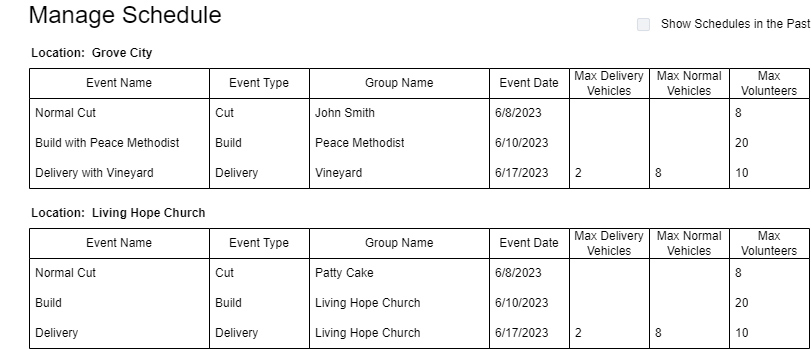

The diagram above was exported from draw.io. Its source (the exported page's mxGraphModel, read from the mxfile embedded in the PNG):
<mxGraphModel dx="1338" dy="820" grid="1" gridSize="10" guides="1" tooltips="1" connect="1" arrows="1" fold="1" page="1" pageScale="1.5" pageWidth="826" pageHeight="1169" background="none" math="0" shadow="0">
  <root>
    <mxCell id="0" style=";html=1;" />
    <mxCell id="1" style=";html=1;" parent="0" />
    <mxCell id="UZdEMTwhDuOR2Ws4chH9-1" value="Event Name" style="swimlane;fontStyle=0;childLayout=stackLayout;horizontal=1;startSize=30;horizontalStack=0;resizeParent=1;resizeParentMax=0;resizeLast=0;collapsible=1;marginBottom=0;whiteSpace=wrap;html=1;" vertex="1" parent="1">
      <mxGeometry x="40" y="80" width="180" height="120" as="geometry" />
    </mxCell>
    <mxCell id="UZdEMTwhDuOR2Ws4chH9-2" value="Normal Cut" style="text;strokeColor=none;fillColor=none;align=left;verticalAlign=middle;spacingLeft=4;spacingRight=4;overflow=hidden;points=[[0,0.5],[1,0.5]];portConstraint=eastwest;rotatable=0;whiteSpace=wrap;html=1;" vertex="1" parent="UZdEMTwhDuOR2Ws4chH9-1">
      <mxGeometry y="30" width="180" height="30" as="geometry" />
    </mxCell>
    <mxCell id="UZdEMTwhDuOR2Ws4chH9-3" value="Build with Peace Methodist" style="text;strokeColor=none;fillColor=none;align=left;verticalAlign=middle;spacingLeft=4;spacingRight=4;overflow=hidden;points=[[0,0.5],[1,0.5]];portConstraint=eastwest;rotatable=0;whiteSpace=wrap;html=1;" vertex="1" parent="UZdEMTwhDuOR2Ws4chH9-1">
      <mxGeometry y="60" width="180" height="30" as="geometry" />
    </mxCell>
    <mxCell id="UZdEMTwhDuOR2Ws4chH9-4" value="Delivery with Vineyard" style="text;strokeColor=none;fillColor=none;align=left;verticalAlign=middle;spacingLeft=4;spacingRight=4;overflow=hidden;points=[[0,0.5],[1,0.5]];portConstraint=eastwest;rotatable=0;whiteSpace=wrap;html=1;" vertex="1" parent="UZdEMTwhDuOR2Ws4chH9-1">
      <mxGeometry y="90" width="180" height="30" as="geometry" />
    </mxCell>
    <mxCell id="UZdEMTwhDuOR2Ws4chH9-5" value="Event Type" style="swimlane;fontStyle=0;childLayout=stackLayout;horizontal=1;startSize=30;horizontalStack=0;resizeParent=1;resizeParentMax=0;resizeLast=0;collapsible=1;marginBottom=0;whiteSpace=wrap;html=1;" vertex="1" parent="1">
      <mxGeometry x="220" y="80" width="100" height="120" as="geometry" />
    </mxCell>
    <mxCell id="UZdEMTwhDuOR2Ws4chH9-6" value="Cut" style="text;strokeColor=none;fillColor=none;align=left;verticalAlign=middle;spacingLeft=4;spacingRight=4;overflow=hidden;points=[[0,0.5],[1,0.5]];portConstraint=eastwest;rotatable=0;whiteSpace=wrap;html=1;" vertex="1" parent="UZdEMTwhDuOR2Ws4chH9-5">
      <mxGeometry y="30" width="100" height="30" as="geometry" />
    </mxCell>
    <mxCell id="UZdEMTwhDuOR2Ws4chH9-7" value="Build" style="text;strokeColor=none;fillColor=none;align=left;verticalAlign=middle;spacingLeft=4;spacingRight=4;overflow=hidden;points=[[0,0.5],[1,0.5]];portConstraint=eastwest;rotatable=0;whiteSpace=wrap;html=1;" vertex="1" parent="UZdEMTwhDuOR2Ws4chH9-5">
      <mxGeometry y="60" width="100" height="30" as="geometry" />
    </mxCell>
    <mxCell id="UZdEMTwhDuOR2Ws4chH9-8" value="Delivery" style="text;strokeColor=none;fillColor=none;align=left;verticalAlign=middle;spacingLeft=4;spacingRight=4;overflow=hidden;points=[[0,0.5],[1,0.5]];portConstraint=eastwest;rotatable=0;whiteSpace=wrap;html=1;" vertex="1" parent="UZdEMTwhDuOR2Ws4chH9-5">
      <mxGeometry y="90" width="100" height="30" as="geometry" />
    </mxCell>
    <mxCell id="UZdEMTwhDuOR2Ws4chH9-9" value="Group Name" style="swimlane;fontStyle=0;childLayout=stackLayout;horizontal=1;startSize=30;horizontalStack=0;resizeParent=1;resizeParentMax=0;resizeLast=0;collapsible=1;marginBottom=0;whiteSpace=wrap;html=1;" vertex="1" parent="1">
      <mxGeometry x="320" y="80" width="180" height="120" as="geometry" />
    </mxCell>
    <mxCell id="UZdEMTwhDuOR2Ws4chH9-10" value="John Smith" style="text;strokeColor=none;fillColor=none;align=left;verticalAlign=middle;spacingLeft=4;spacingRight=4;overflow=hidden;points=[[0,0.5],[1,0.5]];portConstraint=eastwest;rotatable=0;whiteSpace=wrap;html=1;" vertex="1" parent="UZdEMTwhDuOR2Ws4chH9-9">
      <mxGeometry y="30" width="180" height="30" as="geometry" />
    </mxCell>
    <mxCell id="UZdEMTwhDuOR2Ws4chH9-11" value="Peace Methodist" style="text;strokeColor=none;fillColor=none;align=left;verticalAlign=middle;spacingLeft=4;spacingRight=4;overflow=hidden;points=[[0,0.5],[1,0.5]];portConstraint=eastwest;rotatable=0;whiteSpace=wrap;html=1;" vertex="1" parent="UZdEMTwhDuOR2Ws4chH9-9">
      <mxGeometry y="60" width="180" height="30" as="geometry" />
    </mxCell>
    <mxCell id="UZdEMTwhDuOR2Ws4chH9-12" value="Vineyard" style="text;strokeColor=none;fillColor=none;align=left;verticalAlign=middle;spacingLeft=4;spacingRight=4;overflow=hidden;points=[[0,0.5],[1,0.5]];portConstraint=eastwest;rotatable=0;whiteSpace=wrap;html=1;" vertex="1" parent="UZdEMTwhDuOR2Ws4chH9-9">
      <mxGeometry y="90" width="180" height="30" as="geometry" />
    </mxCell>
    <mxCell id="UZdEMTwhDuOR2Ws4chH9-13" value="Event Date" style="swimlane;fontStyle=0;childLayout=stackLayout;horizontal=1;startSize=30;horizontalStack=0;resizeParent=1;resizeParentMax=0;resizeLast=0;collapsible=1;marginBottom=0;whiteSpace=wrap;html=1;" vertex="1" parent="1">
      <mxGeometry x="500" y="80" width="80" height="120" as="geometry" />
    </mxCell>
    <mxCell id="UZdEMTwhDuOR2Ws4chH9-14" value="6/8/2023" style="text;strokeColor=none;fillColor=none;align=left;verticalAlign=middle;spacingLeft=4;spacingRight=4;overflow=hidden;points=[[0,0.5],[1,0.5]];portConstraint=eastwest;rotatable=0;whiteSpace=wrap;html=1;" vertex="1" parent="UZdEMTwhDuOR2Ws4chH9-13">
      <mxGeometry y="30" width="80" height="30" as="geometry" />
    </mxCell>
    <mxCell id="UZdEMTwhDuOR2Ws4chH9-15" value="6/10/2023" style="text;strokeColor=none;fillColor=none;align=left;verticalAlign=middle;spacingLeft=4;spacingRight=4;overflow=hidden;points=[[0,0.5],[1,0.5]];portConstraint=eastwest;rotatable=0;whiteSpace=wrap;html=1;" vertex="1" parent="UZdEMTwhDuOR2Ws4chH9-13">
      <mxGeometry y="60" width="80" height="30" as="geometry" />
    </mxCell>
    <mxCell id="UZdEMTwhDuOR2Ws4chH9-16" value="6/17/2023" style="text;strokeColor=none;fillColor=none;align=left;verticalAlign=middle;spacingLeft=4;spacingRight=4;overflow=hidden;points=[[0,0.5],[1,0.5]];portConstraint=eastwest;rotatable=0;whiteSpace=wrap;html=1;" vertex="1" parent="UZdEMTwhDuOR2Ws4chH9-13">
      <mxGeometry y="90" width="80" height="30" as="geometry" />
    </mxCell>
    <mxCell id="UZdEMTwhDuOR2Ws4chH9-17" value="&lt;b&gt;Location:&amp;nbsp; Grove City&lt;/b&gt;" style="text;strokeColor=none;align=left;fillColor=none;html=1;verticalAlign=middle;whiteSpace=wrap;rounded=0;" vertex="1" parent="1">
      <mxGeometry x="40" y="50" width="170" height="30" as="geometry" />
    </mxCell>
    <mxCell id="UZdEMTwhDuOR2Ws4chH9-18" value="Event Name" style="swimlane;fontStyle=0;childLayout=stackLayout;horizontal=1;startSize=30;horizontalStack=0;resizeParent=1;resizeParentMax=0;resizeLast=0;collapsible=1;marginBottom=0;whiteSpace=wrap;html=1;" vertex="1" parent="1">
      <mxGeometry x="40" y="240" width="180" height="120" as="geometry" />
    </mxCell>
    <mxCell id="UZdEMTwhDuOR2Ws4chH9-19" value="Normal Cut" style="text;strokeColor=none;fillColor=none;align=left;verticalAlign=middle;spacingLeft=4;spacingRight=4;overflow=hidden;points=[[0,0.5],[1,0.5]];portConstraint=eastwest;rotatable=0;whiteSpace=wrap;html=1;" vertex="1" parent="UZdEMTwhDuOR2Ws4chH9-18">
      <mxGeometry y="30" width="180" height="30" as="geometry" />
    </mxCell>
    <mxCell id="UZdEMTwhDuOR2Ws4chH9-20" value="Build" style="text;strokeColor=none;fillColor=none;align=left;verticalAlign=middle;spacingLeft=4;spacingRight=4;overflow=hidden;points=[[0,0.5],[1,0.5]];portConstraint=eastwest;rotatable=0;whiteSpace=wrap;html=1;" vertex="1" parent="UZdEMTwhDuOR2Ws4chH9-18">
      <mxGeometry y="60" width="180" height="30" as="geometry" />
    </mxCell>
    <mxCell id="UZdEMTwhDuOR2Ws4chH9-21" value="Delivery" style="text;strokeColor=none;fillColor=none;align=left;verticalAlign=middle;spacingLeft=4;spacingRight=4;overflow=hidden;points=[[0,0.5],[1,0.5]];portConstraint=eastwest;rotatable=0;whiteSpace=wrap;html=1;" vertex="1" parent="UZdEMTwhDuOR2Ws4chH9-18">
      <mxGeometry y="90" width="180" height="30" as="geometry" />
    </mxCell>
    <mxCell id="UZdEMTwhDuOR2Ws4chH9-22" value="Event Type" style="swimlane;fontStyle=0;childLayout=stackLayout;horizontal=1;startSize=30;horizontalStack=0;resizeParent=1;resizeParentMax=0;resizeLast=0;collapsible=1;marginBottom=0;whiteSpace=wrap;html=1;" vertex="1" parent="1">
      <mxGeometry x="220" y="240" width="100" height="120" as="geometry" />
    </mxCell>
    <mxCell id="UZdEMTwhDuOR2Ws4chH9-23" value="Cut" style="text;strokeColor=none;fillColor=none;align=left;verticalAlign=middle;spacingLeft=4;spacingRight=4;overflow=hidden;points=[[0,0.5],[1,0.5]];portConstraint=eastwest;rotatable=0;whiteSpace=wrap;html=1;" vertex="1" parent="UZdEMTwhDuOR2Ws4chH9-22">
      <mxGeometry y="30" width="100" height="30" as="geometry" />
    </mxCell>
    <mxCell id="UZdEMTwhDuOR2Ws4chH9-24" value="Build" style="text;strokeColor=none;fillColor=none;align=left;verticalAlign=middle;spacingLeft=4;spacingRight=4;overflow=hidden;points=[[0,0.5],[1,0.5]];portConstraint=eastwest;rotatable=0;whiteSpace=wrap;html=1;" vertex="1" parent="UZdEMTwhDuOR2Ws4chH9-22">
      <mxGeometry y="60" width="100" height="30" as="geometry" />
    </mxCell>
    <mxCell id="UZdEMTwhDuOR2Ws4chH9-25" value="Delivery" style="text;strokeColor=none;fillColor=none;align=left;verticalAlign=middle;spacingLeft=4;spacingRight=4;overflow=hidden;points=[[0,0.5],[1,0.5]];portConstraint=eastwest;rotatable=0;whiteSpace=wrap;html=1;" vertex="1" parent="UZdEMTwhDuOR2Ws4chH9-22">
      <mxGeometry y="90" width="100" height="30" as="geometry" />
    </mxCell>
    <mxCell id="UZdEMTwhDuOR2Ws4chH9-26" value="Group Name" style="swimlane;fontStyle=0;childLayout=stackLayout;horizontal=1;startSize=30;horizontalStack=0;resizeParent=1;resizeParentMax=0;resizeLast=0;collapsible=1;marginBottom=0;whiteSpace=wrap;html=1;" vertex="1" parent="1">
      <mxGeometry x="320" y="240" width="180" height="120" as="geometry" />
    </mxCell>
    <mxCell id="UZdEMTwhDuOR2Ws4chH9-27" value="Patty Cake" style="text;strokeColor=none;fillColor=none;align=left;verticalAlign=middle;spacingLeft=4;spacingRight=4;overflow=hidden;points=[[0,0.5],[1,0.5]];portConstraint=eastwest;rotatable=0;whiteSpace=wrap;html=1;" vertex="1" parent="UZdEMTwhDuOR2Ws4chH9-26">
      <mxGeometry y="30" width="180" height="30" as="geometry" />
    </mxCell>
    <mxCell id="UZdEMTwhDuOR2Ws4chH9-28" value="Living Hope Church" style="text;strokeColor=none;fillColor=none;align=left;verticalAlign=middle;spacingLeft=4;spacingRight=4;overflow=hidden;points=[[0,0.5],[1,0.5]];portConstraint=eastwest;rotatable=0;whiteSpace=wrap;html=1;" vertex="1" parent="UZdEMTwhDuOR2Ws4chH9-26">
      <mxGeometry y="60" width="180" height="30" as="geometry" />
    </mxCell>
    <mxCell id="UZdEMTwhDuOR2Ws4chH9-29" value="Living Hope Church" style="text;strokeColor=none;fillColor=none;align=left;verticalAlign=middle;spacingLeft=4;spacingRight=4;overflow=hidden;points=[[0,0.5],[1,0.5]];portConstraint=eastwest;rotatable=0;whiteSpace=wrap;html=1;" vertex="1" parent="UZdEMTwhDuOR2Ws4chH9-26">
      <mxGeometry y="90" width="180" height="30" as="geometry" />
    </mxCell>
    <mxCell id="UZdEMTwhDuOR2Ws4chH9-30" value="Event Date" style="swimlane;fontStyle=0;childLayout=stackLayout;horizontal=1;startSize=30;horizontalStack=0;resizeParent=1;resizeParentMax=0;resizeLast=0;collapsible=1;marginBottom=0;whiteSpace=wrap;html=1;" vertex="1" parent="1">
      <mxGeometry x="500" y="240" width="80" height="120" as="geometry" />
    </mxCell>
    <mxCell id="UZdEMTwhDuOR2Ws4chH9-31" value="6/8/2023" style="text;strokeColor=none;fillColor=none;align=left;verticalAlign=middle;spacingLeft=4;spacingRight=4;overflow=hidden;points=[[0,0.5],[1,0.5]];portConstraint=eastwest;rotatable=0;whiteSpace=wrap;html=1;" vertex="1" parent="UZdEMTwhDuOR2Ws4chH9-30">
      <mxGeometry y="30" width="80" height="30" as="geometry" />
    </mxCell>
    <mxCell id="UZdEMTwhDuOR2Ws4chH9-32" value="6/10/2023" style="text;strokeColor=none;fillColor=none;align=left;verticalAlign=middle;spacingLeft=4;spacingRight=4;overflow=hidden;points=[[0,0.5],[1,0.5]];portConstraint=eastwest;rotatable=0;whiteSpace=wrap;html=1;" vertex="1" parent="UZdEMTwhDuOR2Ws4chH9-30">
      <mxGeometry y="60" width="80" height="30" as="geometry" />
    </mxCell>
    <mxCell id="UZdEMTwhDuOR2Ws4chH9-33" value="6/17/2023" style="text;strokeColor=none;fillColor=none;align=left;verticalAlign=middle;spacingLeft=4;spacingRight=4;overflow=hidden;points=[[0,0.5],[1,0.5]];portConstraint=eastwest;rotatable=0;whiteSpace=wrap;html=1;" vertex="1" parent="UZdEMTwhDuOR2Ws4chH9-30">
      <mxGeometry y="90" width="80" height="30" as="geometry" />
    </mxCell>
    <mxCell id="UZdEMTwhDuOR2Ws4chH9-34" value="&lt;b&gt;Location:&amp;nbsp; Living Hope Church&lt;/b&gt;" style="text;strokeColor=none;align=left;fillColor=none;html=1;verticalAlign=middle;whiteSpace=wrap;rounded=0;" vertex="1" parent="1">
      <mxGeometry x="40" y="210" width="230" height="30" as="geometry" />
    </mxCell>
    <mxCell id="UZdEMTwhDuOR2Ws4chH9-35" value="Max Delivery Vehicles" style="swimlane;fontStyle=0;childLayout=stackLayout;horizontal=1;startSize=30;horizontalStack=0;resizeParent=1;resizeParentMax=0;resizeLast=0;collapsible=1;marginBottom=0;whiteSpace=wrap;html=1;" vertex="1" parent="1">
      <mxGeometry x="580" y="80" width="80" height="120" as="geometry" />
    </mxCell>
    <mxCell id="UZdEMTwhDuOR2Ws4chH9-36" value="&amp;nbsp;" style="text;strokeColor=none;fillColor=none;align=left;verticalAlign=middle;spacingLeft=4;spacingRight=4;overflow=hidden;points=[[0,0.5],[1,0.5]];portConstraint=eastwest;rotatable=0;whiteSpace=wrap;html=1;" vertex="1" parent="UZdEMTwhDuOR2Ws4chH9-35">
      <mxGeometry y="30" width="80" height="30" as="geometry" />
    </mxCell>
    <mxCell id="UZdEMTwhDuOR2Ws4chH9-37" value="&amp;nbsp;" style="text;strokeColor=none;fillColor=none;align=left;verticalAlign=middle;spacingLeft=4;spacingRight=4;overflow=hidden;points=[[0,0.5],[1,0.5]];portConstraint=eastwest;rotatable=0;whiteSpace=wrap;html=1;" vertex="1" parent="UZdEMTwhDuOR2Ws4chH9-35">
      <mxGeometry y="60" width="80" height="30" as="geometry" />
    </mxCell>
    <mxCell id="UZdEMTwhDuOR2Ws4chH9-38" value="2" style="text;strokeColor=none;fillColor=none;align=left;verticalAlign=middle;spacingLeft=4;spacingRight=4;overflow=hidden;points=[[0,0.5],[1,0.5]];portConstraint=eastwest;rotatable=0;whiteSpace=wrap;html=1;" vertex="1" parent="UZdEMTwhDuOR2Ws4chH9-35">
      <mxGeometry y="90" width="80" height="30" as="geometry" />
    </mxCell>
    <mxCell id="UZdEMTwhDuOR2Ws4chH9-39" value="Max Normal Vehicles" style="swimlane;fontStyle=0;childLayout=stackLayout;horizontal=1;startSize=30;horizontalStack=0;resizeParent=1;resizeParentMax=0;resizeLast=0;collapsible=1;marginBottom=0;whiteSpace=wrap;html=1;" vertex="1" parent="1">
      <mxGeometry x="660" y="80" width="80" height="120" as="geometry" />
    </mxCell>
    <mxCell id="UZdEMTwhDuOR2Ws4chH9-40" value="&amp;nbsp;" style="text;strokeColor=none;fillColor=none;align=left;verticalAlign=middle;spacingLeft=4;spacingRight=4;overflow=hidden;points=[[0,0.5],[1,0.5]];portConstraint=eastwest;rotatable=0;whiteSpace=wrap;html=1;" vertex="1" parent="UZdEMTwhDuOR2Ws4chH9-39">
      <mxGeometry y="30" width="80" height="30" as="geometry" />
    </mxCell>
    <mxCell id="UZdEMTwhDuOR2Ws4chH9-41" value="&amp;nbsp;" style="text;strokeColor=none;fillColor=none;align=left;verticalAlign=middle;spacingLeft=4;spacingRight=4;overflow=hidden;points=[[0,0.5],[1,0.5]];portConstraint=eastwest;rotatable=0;whiteSpace=wrap;html=1;" vertex="1" parent="UZdEMTwhDuOR2Ws4chH9-39">
      <mxGeometry y="60" width="80" height="30" as="geometry" />
    </mxCell>
    <mxCell id="UZdEMTwhDuOR2Ws4chH9-42" value="8" style="text;strokeColor=none;fillColor=none;align=left;verticalAlign=middle;spacingLeft=4;spacingRight=4;overflow=hidden;points=[[0,0.5],[1,0.5]];portConstraint=eastwest;rotatable=0;whiteSpace=wrap;html=1;" vertex="1" parent="UZdEMTwhDuOR2Ws4chH9-39">
      <mxGeometry y="90" width="80" height="30" as="geometry" />
    </mxCell>
    <mxCell id="UZdEMTwhDuOR2Ws4chH9-43" value="Max Volunteers" style="swimlane;fontStyle=0;childLayout=stackLayout;horizontal=1;startSize=30;horizontalStack=0;resizeParent=1;resizeParentMax=0;resizeLast=0;collapsible=1;marginBottom=0;whiteSpace=wrap;html=1;" vertex="1" parent="1">
      <mxGeometry x="740" y="80" width="80" height="120" as="geometry" />
    </mxCell>
    <mxCell id="UZdEMTwhDuOR2Ws4chH9-44" value="8" style="text;strokeColor=none;fillColor=none;align=left;verticalAlign=middle;spacingLeft=4;spacingRight=4;overflow=hidden;points=[[0,0.5],[1,0.5]];portConstraint=eastwest;rotatable=0;whiteSpace=wrap;html=1;" vertex="1" parent="UZdEMTwhDuOR2Ws4chH9-43">
      <mxGeometry y="30" width="80" height="30" as="geometry" />
    </mxCell>
    <mxCell id="UZdEMTwhDuOR2Ws4chH9-45" value="20" style="text;strokeColor=none;fillColor=none;align=left;verticalAlign=middle;spacingLeft=4;spacingRight=4;overflow=hidden;points=[[0,0.5],[1,0.5]];portConstraint=eastwest;rotatable=0;whiteSpace=wrap;html=1;" vertex="1" parent="UZdEMTwhDuOR2Ws4chH9-43">
      <mxGeometry y="60" width="80" height="30" as="geometry" />
    </mxCell>
    <mxCell id="UZdEMTwhDuOR2Ws4chH9-46" value="10" style="text;strokeColor=none;fillColor=none;align=left;verticalAlign=middle;spacingLeft=4;spacingRight=4;overflow=hidden;points=[[0,0.5],[1,0.5]];portConstraint=eastwest;rotatable=0;whiteSpace=wrap;html=1;" vertex="1" parent="UZdEMTwhDuOR2Ws4chH9-43">
      <mxGeometry y="90" width="80" height="30" as="geometry" />
    </mxCell>
    <mxCell id="UZdEMTwhDuOR2Ws4chH9-47" value="Max Delivery Vehicles" style="swimlane;fontStyle=0;childLayout=stackLayout;horizontal=1;startSize=30;horizontalStack=0;resizeParent=1;resizeParentMax=0;resizeLast=0;collapsible=1;marginBottom=0;whiteSpace=wrap;html=1;" vertex="1" parent="1">
      <mxGeometry x="580" y="240" width="80" height="120" as="geometry" />
    </mxCell>
    <mxCell id="UZdEMTwhDuOR2Ws4chH9-48" value="&amp;nbsp;" style="text;strokeColor=none;fillColor=none;align=left;verticalAlign=middle;spacingLeft=4;spacingRight=4;overflow=hidden;points=[[0,0.5],[1,0.5]];portConstraint=eastwest;rotatable=0;whiteSpace=wrap;html=1;" vertex="1" parent="UZdEMTwhDuOR2Ws4chH9-47">
      <mxGeometry y="30" width="80" height="30" as="geometry" />
    </mxCell>
    <mxCell id="UZdEMTwhDuOR2Ws4chH9-49" value="&amp;nbsp;" style="text;strokeColor=none;fillColor=none;align=left;verticalAlign=middle;spacingLeft=4;spacingRight=4;overflow=hidden;points=[[0,0.5],[1,0.5]];portConstraint=eastwest;rotatable=0;whiteSpace=wrap;html=1;" vertex="1" parent="UZdEMTwhDuOR2Ws4chH9-47">
      <mxGeometry y="60" width="80" height="30" as="geometry" />
    </mxCell>
    <mxCell id="UZdEMTwhDuOR2Ws4chH9-50" value="2" style="text;strokeColor=none;fillColor=none;align=left;verticalAlign=middle;spacingLeft=4;spacingRight=4;overflow=hidden;points=[[0,0.5],[1,0.5]];portConstraint=eastwest;rotatable=0;whiteSpace=wrap;html=1;" vertex="1" parent="UZdEMTwhDuOR2Ws4chH9-47">
      <mxGeometry y="90" width="80" height="30" as="geometry" />
    </mxCell>
    <mxCell id="UZdEMTwhDuOR2Ws4chH9-51" value="Max Normal Vehicles" style="swimlane;fontStyle=0;childLayout=stackLayout;horizontal=1;startSize=30;horizontalStack=0;resizeParent=1;resizeParentMax=0;resizeLast=0;collapsible=1;marginBottom=0;whiteSpace=wrap;html=1;" vertex="1" parent="1">
      <mxGeometry x="660" y="240" width="80" height="120" as="geometry" />
    </mxCell>
    <mxCell id="UZdEMTwhDuOR2Ws4chH9-52" value="&amp;nbsp;" style="text;strokeColor=none;fillColor=none;align=left;verticalAlign=middle;spacingLeft=4;spacingRight=4;overflow=hidden;points=[[0,0.5],[1,0.5]];portConstraint=eastwest;rotatable=0;whiteSpace=wrap;html=1;" vertex="1" parent="UZdEMTwhDuOR2Ws4chH9-51">
      <mxGeometry y="30" width="80" height="30" as="geometry" />
    </mxCell>
    <mxCell id="UZdEMTwhDuOR2Ws4chH9-53" value="&amp;nbsp;" style="text;strokeColor=none;fillColor=none;align=left;verticalAlign=middle;spacingLeft=4;spacingRight=4;overflow=hidden;points=[[0,0.5],[1,0.5]];portConstraint=eastwest;rotatable=0;whiteSpace=wrap;html=1;" vertex="1" parent="UZdEMTwhDuOR2Ws4chH9-51">
      <mxGeometry y="60" width="80" height="30" as="geometry" />
    </mxCell>
    <mxCell id="UZdEMTwhDuOR2Ws4chH9-54" value="8" style="text;strokeColor=none;fillColor=none;align=left;verticalAlign=middle;spacingLeft=4;spacingRight=4;overflow=hidden;points=[[0,0.5],[1,0.5]];portConstraint=eastwest;rotatable=0;whiteSpace=wrap;html=1;" vertex="1" parent="UZdEMTwhDuOR2Ws4chH9-51">
      <mxGeometry y="90" width="80" height="30" as="geometry" />
    </mxCell>
    <mxCell id="UZdEMTwhDuOR2Ws4chH9-55" value="Max Volunteers" style="swimlane;fontStyle=0;childLayout=stackLayout;horizontal=1;startSize=30;horizontalStack=0;resizeParent=1;resizeParentMax=0;resizeLast=0;collapsible=1;marginBottom=0;whiteSpace=wrap;html=1;" vertex="1" parent="1">
      <mxGeometry x="740" y="240" width="80" height="120" as="geometry" />
    </mxCell>
    <mxCell id="UZdEMTwhDuOR2Ws4chH9-56" value="8" style="text;strokeColor=none;fillColor=none;align=left;verticalAlign=middle;spacingLeft=4;spacingRight=4;overflow=hidden;points=[[0,0.5],[1,0.5]];portConstraint=eastwest;rotatable=0;whiteSpace=wrap;html=1;" vertex="1" parent="UZdEMTwhDuOR2Ws4chH9-55">
      <mxGeometry y="30" width="80" height="30" as="geometry" />
    </mxCell>
    <mxCell id="UZdEMTwhDuOR2Ws4chH9-57" value="20" style="text;strokeColor=none;fillColor=none;align=left;verticalAlign=middle;spacingLeft=4;spacingRight=4;overflow=hidden;points=[[0,0.5],[1,0.5]];portConstraint=eastwest;rotatable=0;whiteSpace=wrap;html=1;" vertex="1" parent="UZdEMTwhDuOR2Ws4chH9-55">
      <mxGeometry y="60" width="80" height="30" as="geometry" />
    </mxCell>
    <mxCell id="UZdEMTwhDuOR2Ws4chH9-58" value="10" style="text;strokeColor=none;fillColor=none;align=left;verticalAlign=middle;spacingLeft=4;spacingRight=4;overflow=hidden;points=[[0,0.5],[1,0.5]];portConstraint=eastwest;rotatable=0;whiteSpace=wrap;html=1;" vertex="1" parent="UZdEMTwhDuOR2Ws4chH9-55">
      <mxGeometry y="90" width="80" height="30" as="geometry" />
    </mxCell>
    <mxCell id="UZdEMTwhDuOR2Ws4chH9-59" value="Show Schedules in the Past" style="rounded=1;fillColor=#F0F2F5;strokeColor=#D8DCE3;align=left;verticalAlign=middle;fontStyle=0;fontSize=12;labelPosition=right;verticalLabelPosition=middle;spacingLeft=10;html=1;shadow=0;dashed=0" vertex="1" parent="1">
      <mxGeometry x="648" y="30" width="12" height="12" as="geometry" />
    </mxCell>
    <mxCell id="UZdEMTwhDuOR2Ws4chH9-62" value="&lt;font style=&quot;font-size: 24px;&quot;&gt;Manage Schedule&lt;/font&gt;" style="text;strokeColor=none;align=center;fillColor=none;html=1;verticalAlign=middle;whiteSpace=wrap;rounded=0;" vertex="1" parent="1">
      <mxGeometry x="11" y="12" width="250" height="30" as="geometry" />
    </mxCell>
  </root>
</mxGraphModel>